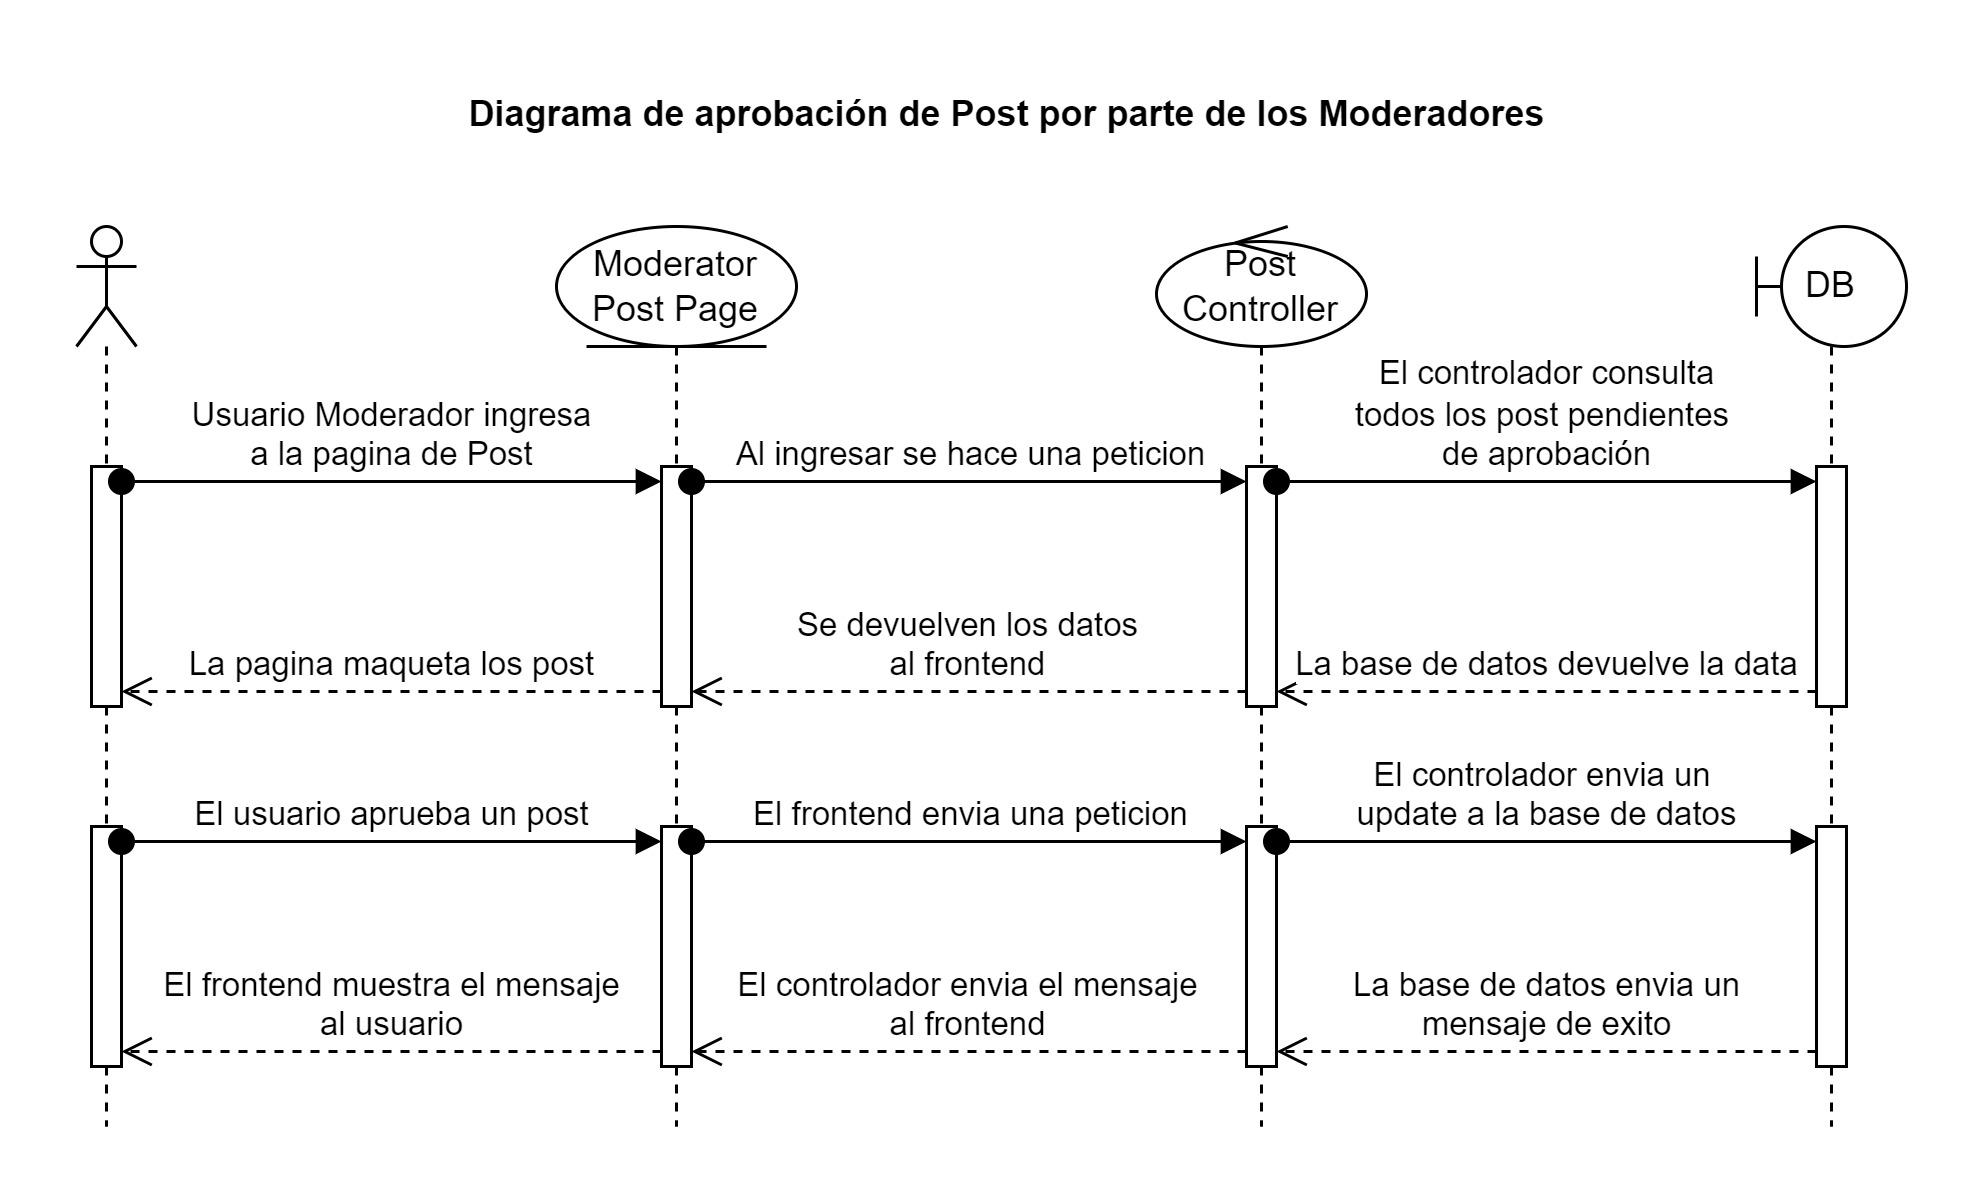

The diagram above was exported from draw.io. Its source (the exported page's mxGraphModel, read from the mxfile embedded in the PNG):
<mxGraphModel dx="1290" dy="522" grid="1" gridSize="10" guides="1" tooltips="1" connect="1" arrows="1" fold="1" page="1" pageScale="1" pageWidth="827" pageHeight="1169" math="0" shadow="0">
  <root>
    <mxCell id="0" />
    <mxCell id="1" parent="0" />
    <mxCell id="G_yDHAHFz7SB1s78jy0f-1" value="" style="shape=umlLifeline;perimeter=lifelinePerimeter;whiteSpace=wrap;html=1;container=1;dropTarget=0;collapsible=0;recursiveResize=0;outlineConnect=0;portConstraint=eastwest;newEdgeStyle={&quot;curved&quot;:0,&quot;rounded&quot;:0};participant=umlActor;" vertex="1" parent="1">
      <mxGeometry x="80" y="80" width="20" height="300" as="geometry" />
    </mxCell>
    <mxCell id="G_yDHAHFz7SB1s78jy0f-8" value="" style="html=1;points=[[0,0,0,0,5],[0,1,0,0,-5],[1,0,0,0,5],[1,1,0,0,-5]];perimeter=orthogonalPerimeter;outlineConnect=0;targetShapes=umlLifeline;portConstraint=eastwest;newEdgeStyle={&quot;curved&quot;:0,&quot;rounded&quot;:0};" vertex="1" parent="G_yDHAHFz7SB1s78jy0f-1">
      <mxGeometry x="5" y="80" width="10" height="80" as="geometry" />
    </mxCell>
    <mxCell id="G_yDHAHFz7SB1s78jy0f-18" value="" style="html=1;points=[[0,0,0,0,5],[0,1,0,0,-5],[1,0,0,0,5],[1,1,0,0,-5]];perimeter=orthogonalPerimeter;outlineConnect=0;targetShapes=umlLifeline;portConstraint=eastwest;newEdgeStyle={&quot;curved&quot;:0,&quot;rounded&quot;:0};" vertex="1" parent="G_yDHAHFz7SB1s78jy0f-1">
      <mxGeometry x="5" y="200" width="10" height="80" as="geometry" />
    </mxCell>
    <mxCell id="G_yDHAHFz7SB1s78jy0f-2" value="Moderator Post Page" style="shape=umlLifeline;perimeter=lifelinePerimeter;whiteSpace=wrap;html=1;container=1;dropTarget=0;collapsible=0;recursiveResize=0;outlineConnect=0;portConstraint=eastwest;newEdgeStyle={&quot;curved&quot;:0,&quot;rounded&quot;:0};participant=umlEntity;" vertex="1" parent="1">
      <mxGeometry x="240" y="80" width="80" height="300" as="geometry" />
    </mxCell>
    <mxCell id="G_yDHAHFz7SB1s78jy0f-9" value="" style="html=1;points=[[0,0,0,0,5],[0,1,0,0,-5],[1,0,0,0,5],[1,1,0,0,-5]];perimeter=orthogonalPerimeter;outlineConnect=0;targetShapes=umlLifeline;portConstraint=eastwest;newEdgeStyle={&quot;curved&quot;:0,&quot;rounded&quot;:0};" vertex="1" parent="G_yDHAHFz7SB1s78jy0f-2">
      <mxGeometry x="35" y="80" width="10" height="80" as="geometry" />
    </mxCell>
    <mxCell id="G_yDHAHFz7SB1s78jy0f-19" value="" style="html=1;points=[[0,0,0,0,5],[0,1,0,0,-5],[1,0,0,0,5],[1,1,0,0,-5]];perimeter=orthogonalPerimeter;outlineConnect=0;targetShapes=umlLifeline;portConstraint=eastwest;newEdgeStyle={&quot;curved&quot;:0,&quot;rounded&quot;:0};" vertex="1" parent="G_yDHAHFz7SB1s78jy0f-2">
      <mxGeometry x="35" y="200" width="10" height="80" as="geometry" />
    </mxCell>
    <mxCell id="G_yDHAHFz7SB1s78jy0f-4" value="Post Controller" style="shape=umlLifeline;perimeter=lifelinePerimeter;whiteSpace=wrap;html=1;container=1;dropTarget=0;collapsible=0;recursiveResize=0;outlineConnect=0;portConstraint=eastwest;newEdgeStyle={&quot;curved&quot;:0,&quot;rounded&quot;:0};participant=umlControl;" vertex="1" parent="1">
      <mxGeometry x="440" y="80" width="70" height="300" as="geometry" />
    </mxCell>
    <mxCell id="G_yDHAHFz7SB1s78jy0f-10" value="" style="html=1;points=[[0,0,0,0,5],[0,1,0,0,-5],[1,0,0,0,5],[1,1,0,0,-5]];perimeter=orthogonalPerimeter;outlineConnect=0;targetShapes=umlLifeline;portConstraint=eastwest;newEdgeStyle={&quot;curved&quot;:0,&quot;rounded&quot;:0};" vertex="1" parent="G_yDHAHFz7SB1s78jy0f-4">
      <mxGeometry x="30" y="80" width="10" height="80" as="geometry" />
    </mxCell>
    <mxCell id="G_yDHAHFz7SB1s78jy0f-20" value="" style="html=1;points=[[0,0,0,0,5],[0,1,0,0,-5],[1,0,0,0,5],[1,1,0,0,-5]];perimeter=orthogonalPerimeter;outlineConnect=0;targetShapes=umlLifeline;portConstraint=eastwest;newEdgeStyle={&quot;curved&quot;:0,&quot;rounded&quot;:0};" vertex="1" parent="G_yDHAHFz7SB1s78jy0f-4">
      <mxGeometry x="30" y="200" width="10" height="80" as="geometry" />
    </mxCell>
    <mxCell id="G_yDHAHFz7SB1s78jy0f-5" value="DB" style="shape=umlLifeline;perimeter=lifelinePerimeter;whiteSpace=wrap;html=1;container=1;dropTarget=0;collapsible=0;recursiveResize=0;outlineConnect=0;portConstraint=eastwest;newEdgeStyle={&quot;curved&quot;:0,&quot;rounded&quot;:0};participant=umlBoundary;" vertex="1" parent="1">
      <mxGeometry x="640" y="80" width="50" height="300" as="geometry" />
    </mxCell>
    <mxCell id="G_yDHAHFz7SB1s78jy0f-11" value="" style="html=1;points=[[0,0,0,0,5],[0,1,0,0,-5],[1,0,0,0,5],[1,1,0,0,-5]];perimeter=orthogonalPerimeter;outlineConnect=0;targetShapes=umlLifeline;portConstraint=eastwest;newEdgeStyle={&quot;curved&quot;:0,&quot;rounded&quot;:0};" vertex="1" parent="G_yDHAHFz7SB1s78jy0f-5">
      <mxGeometry x="20" y="80" width="10" height="80" as="geometry" />
    </mxCell>
    <mxCell id="G_yDHAHFz7SB1s78jy0f-21" value="" style="html=1;points=[[0,0,0,0,5],[0,1,0,0,-5],[1,0,0,0,5],[1,1,0,0,-5]];perimeter=orthogonalPerimeter;outlineConnect=0;targetShapes=umlLifeline;portConstraint=eastwest;newEdgeStyle={&quot;curved&quot;:0,&quot;rounded&quot;:0};" vertex="1" parent="G_yDHAHFz7SB1s78jy0f-5">
      <mxGeometry x="20" y="200" width="10" height="80" as="geometry" />
    </mxCell>
    <mxCell id="G_yDHAHFz7SB1s78jy0f-12" value="Usuario Moderador ingresa&lt;div&gt;a la pagina de Post&lt;/div&gt;" style="html=1;verticalAlign=bottom;startArrow=oval;startFill=1;endArrow=block;startSize=8;curved=0;rounded=0;exitX=1;exitY=0;exitDx=0;exitDy=5;exitPerimeter=0;entryX=0;entryY=0;entryDx=0;entryDy=5;entryPerimeter=0;" edge="1" parent="1" source="G_yDHAHFz7SB1s78jy0f-8" target="G_yDHAHFz7SB1s78jy0f-9">
      <mxGeometry width="60" relative="1" as="geometry">
        <mxPoint x="160" y="210" as="sourcePoint" />
        <mxPoint x="220" y="210" as="targetPoint" />
      </mxGeometry>
    </mxCell>
    <mxCell id="G_yDHAHFz7SB1s78jy0f-13" value="Al ingresar se hace una peticion" style="html=1;verticalAlign=bottom;startArrow=oval;startFill=1;endArrow=block;startSize=8;curved=0;rounded=0;exitX=1;exitY=0;exitDx=0;exitDy=5;exitPerimeter=0;entryX=0;entryY=0;entryDx=0;entryDy=5;entryPerimeter=0;" edge="1" parent="1" source="G_yDHAHFz7SB1s78jy0f-9" target="G_yDHAHFz7SB1s78jy0f-10">
      <mxGeometry width="60" relative="1" as="geometry">
        <mxPoint x="380" y="270" as="sourcePoint" />
        <mxPoint x="440" y="270" as="targetPoint" />
      </mxGeometry>
    </mxCell>
    <mxCell id="G_yDHAHFz7SB1s78jy0f-14" value="El controlador consulta&lt;div&gt;todos los post pendientes&amp;nbsp;&lt;/div&gt;&lt;div&gt;de aprobación&lt;/div&gt;" style="html=1;verticalAlign=bottom;startArrow=oval;startFill=1;endArrow=block;startSize=8;curved=0;rounded=0;exitX=1;exitY=0;exitDx=0;exitDy=5;exitPerimeter=0;entryX=0;entryY=0;entryDx=0;entryDy=5;entryPerimeter=0;" edge="1" parent="1" source="G_yDHAHFz7SB1s78jy0f-10" target="G_yDHAHFz7SB1s78jy0f-11">
      <mxGeometry width="60" relative="1" as="geometry">
        <mxPoint x="380" y="270" as="sourcePoint" />
        <mxPoint x="440" y="270" as="targetPoint" />
      </mxGeometry>
    </mxCell>
    <mxCell id="G_yDHAHFz7SB1s78jy0f-15" value="La base de datos devuelve la data" style="html=1;verticalAlign=bottom;endArrow=open;dashed=1;endSize=8;curved=0;rounded=0;exitX=0;exitY=1;exitDx=0;exitDy=-5;exitPerimeter=0;entryX=1;entryY=1;entryDx=0;entryDy=-5;entryPerimeter=0;" edge="1" parent="1" source="G_yDHAHFz7SB1s78jy0f-11" target="G_yDHAHFz7SB1s78jy0f-10">
      <mxGeometry relative="1" as="geometry">
        <mxPoint x="450" y="270" as="sourcePoint" />
        <mxPoint x="370" y="270" as="targetPoint" />
      </mxGeometry>
    </mxCell>
    <mxCell id="G_yDHAHFz7SB1s78jy0f-16" value="Se devuelven los datos&lt;div&gt;al frontend&lt;/div&gt;" style="html=1;verticalAlign=bottom;endArrow=open;dashed=1;endSize=8;curved=0;rounded=0;exitX=0;exitY=1;exitDx=0;exitDy=-5;exitPerimeter=0;entryX=1;entryY=1;entryDx=0;entryDy=-5;entryPerimeter=0;" edge="1" parent="1" source="G_yDHAHFz7SB1s78jy0f-10" target="G_yDHAHFz7SB1s78jy0f-9">
      <mxGeometry relative="1" as="geometry">
        <mxPoint x="450" y="270" as="sourcePoint" />
        <mxPoint x="370" y="270" as="targetPoint" />
      </mxGeometry>
    </mxCell>
    <mxCell id="G_yDHAHFz7SB1s78jy0f-17" value="La pagina maqueta los post" style="html=1;verticalAlign=bottom;endArrow=open;dashed=1;endSize=8;curved=0;rounded=0;exitX=0;exitY=1;exitDx=0;exitDy=-5;exitPerimeter=0;entryX=1;entryY=1;entryDx=0;entryDy=-5;entryPerimeter=0;" edge="1" parent="1" source="G_yDHAHFz7SB1s78jy0f-9" target="G_yDHAHFz7SB1s78jy0f-8">
      <mxGeometry relative="1" as="geometry">
        <mxPoint x="450" y="270" as="sourcePoint" />
        <mxPoint x="370" y="270" as="targetPoint" />
      </mxGeometry>
    </mxCell>
    <mxCell id="G_yDHAHFz7SB1s78jy0f-22" value="El usuario aprueba un post" style="html=1;verticalAlign=bottom;startArrow=oval;startFill=1;endArrow=block;startSize=8;curved=0;rounded=0;exitX=1;exitY=0;exitDx=0;exitDy=5;exitPerimeter=0;entryX=0;entryY=0;entryDx=0;entryDy=5;entryPerimeter=0;" edge="1" parent="1" source="G_yDHAHFz7SB1s78jy0f-18" target="G_yDHAHFz7SB1s78jy0f-19">
      <mxGeometry width="60" relative="1" as="geometry">
        <mxPoint x="380" y="270" as="sourcePoint" />
        <mxPoint x="440" y="270" as="targetPoint" />
      </mxGeometry>
    </mxCell>
    <mxCell id="G_yDHAHFz7SB1s78jy0f-23" value="El frontend envia una peticion" style="html=1;verticalAlign=bottom;startArrow=oval;startFill=1;endArrow=block;startSize=8;curved=0;rounded=0;exitX=1;exitY=0;exitDx=0;exitDy=5;exitPerimeter=0;entryX=0;entryY=0;entryDx=0;entryDy=5;entryPerimeter=0;" edge="1" parent="1" source="G_yDHAHFz7SB1s78jy0f-19" target="G_yDHAHFz7SB1s78jy0f-20">
      <mxGeometry x="0.0054" width="60" relative="1" as="geometry">
        <mxPoint x="380" y="270" as="sourcePoint" />
        <mxPoint x="440" y="270" as="targetPoint" />
        <mxPoint as="offset" />
      </mxGeometry>
    </mxCell>
    <mxCell id="G_yDHAHFz7SB1s78jy0f-24" value="El controlador envia un&amp;nbsp;&lt;div&gt;update a la base de datos&lt;/div&gt;" style="html=1;verticalAlign=bottom;startArrow=oval;startFill=1;endArrow=block;startSize=8;curved=0;rounded=0;entryX=0;entryY=0;entryDx=0;entryDy=5;entryPerimeter=0;exitX=1;exitY=0;exitDx=0;exitDy=5;exitPerimeter=0;" edge="1" parent="1" source="G_yDHAHFz7SB1s78jy0f-20" target="G_yDHAHFz7SB1s78jy0f-21">
      <mxGeometry width="60" relative="1" as="geometry">
        <mxPoint x="380" y="270" as="sourcePoint" />
        <mxPoint x="440" y="270" as="targetPoint" />
      </mxGeometry>
    </mxCell>
    <mxCell id="G_yDHAHFz7SB1s78jy0f-25" value="La base de datos envia un&lt;div&gt;mensaje de exito&lt;/div&gt;" style="html=1;verticalAlign=bottom;endArrow=open;dashed=1;endSize=8;curved=0;rounded=0;exitX=0;exitY=1;exitDx=0;exitDy=-5;exitPerimeter=0;entryX=1;entryY=1;entryDx=0;entryDy=-5;entryPerimeter=0;" edge="1" parent="1" source="G_yDHAHFz7SB1s78jy0f-21" target="G_yDHAHFz7SB1s78jy0f-20">
      <mxGeometry relative="1" as="geometry">
        <mxPoint x="450" y="270" as="sourcePoint" />
        <mxPoint x="370" y="270" as="targetPoint" />
      </mxGeometry>
    </mxCell>
    <mxCell id="G_yDHAHFz7SB1s78jy0f-26" value="El controlador envia el mensaje&lt;div&gt;al frontend&lt;/div&gt;" style="html=1;verticalAlign=bottom;endArrow=open;dashed=1;endSize=8;curved=0;rounded=0;exitX=0;exitY=1;exitDx=0;exitDy=-5;exitPerimeter=0;entryX=1;entryY=1;entryDx=0;entryDy=-5;entryPerimeter=0;" edge="1" parent="1" source="G_yDHAHFz7SB1s78jy0f-20" target="G_yDHAHFz7SB1s78jy0f-19">
      <mxGeometry relative="1" as="geometry">
        <mxPoint x="450" y="270" as="sourcePoint" />
        <mxPoint x="370" y="270" as="targetPoint" />
      </mxGeometry>
    </mxCell>
    <mxCell id="G_yDHAHFz7SB1s78jy0f-27" value="El frontend muestra el mensaje&lt;div&gt;al usuario&lt;/div&gt;" style="html=1;verticalAlign=bottom;endArrow=open;dashed=1;endSize=8;curved=0;rounded=0;exitX=0;exitY=1;exitDx=0;exitDy=-5;exitPerimeter=0;entryX=1;entryY=1;entryDx=0;entryDy=-5;entryPerimeter=0;" edge="1" parent="1" source="G_yDHAHFz7SB1s78jy0f-19" target="G_yDHAHFz7SB1s78jy0f-18">
      <mxGeometry relative="1" as="geometry">
        <mxPoint x="450" y="270" as="sourcePoint" />
        <mxPoint x="370" y="270" as="targetPoint" />
      </mxGeometry>
    </mxCell>
    <mxCell id="G_yDHAHFz7SB1s78jy0f-28" value="Diagrama de aprobación de Post por parte de los Moderadores" style="text;align=center;fontStyle=1;verticalAlign=middle;spacingLeft=3;spacingRight=3;strokeColor=none;rotatable=0;points=[[0,0.5],[1,0.5]];portConstraint=eastwest;html=1;" vertex="1" parent="1">
      <mxGeometry x="350" y="30" width="80" height="26" as="geometry" />
    </mxCell>
  </root>
</mxGraphModel>